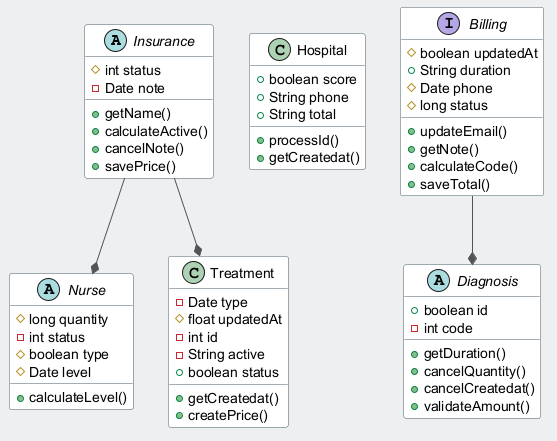

The diagram above was rendered by PlantUML. Its source (embedded in the PNG):
@startuml
skinparam backgroundColor #ECEFF1
skinparam classBackgroundColor #FFFFFF
skinparam classBorderColor #455A64
skinparam ArrowColor #555555
abstract class Insurance {
  #int status
  -Date note
  +getName()
  +calculateActive()
  +cancelNote()
  +savePrice()
}
class Hospital {
  +boolean score
  +String phone
  +String total
  +processId()
  +getCreatedat()
}
abstract class Nurse {
  #long quantity
  -int status
  #boolean type
  #Date level
  +calculateLevel()
}
abstract class Diagnosis {
  +boolean id
  -int code
  +getDuration()
  +cancelQuantity()
  +cancelCreatedat()
  +validateAmount()
}
class Treatment {
  -Date type
  #float updatedAt
  -int id
  -String active
  +boolean status
  +getCreatedat()
  +createPrice()
}
interface Billing {
  #boolean updatedAt
  +String duration
  #Date phone
  #long status
  +updateEmail()
  +getNote()
  +calculateCode()
  +saveTotal()
}
Billing --* Diagnosis
Insurance --* Treatment
Insurance --* Nurse
@enduml